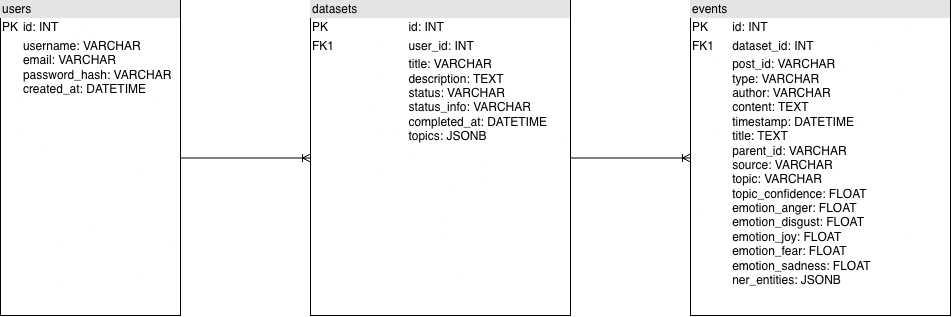

The diagram above was exported from draw.io. Its source (the exported page's mxGraphModel, read from the mxfile embedded in the PNG):
<mxGraphModel dx="1136" dy="766" grid="1" gridSize="10" guides="1" tooltips="1" connect="1" arrows="1" fold="1" page="1" pageScale="1" pageWidth="827" pageHeight="1169" math="0" shadow="0">
  <root>
    <mxCell id="0" />
    <mxCell id="1" parent="0" />
    <mxCell id="j9cebE_HY3_9UCl9d51t-1" parent="1" style="verticalAlign=top;align=left;overflow=fill;html=1;whiteSpace=wrap;" value="&lt;div style=&quot;box-sizing: border-box; width: 100%; background: rgb(228, 228, 228); padding: 2px;&quot;&gt;users&lt;/div&gt;&lt;table style=&quot;width:100%;font-size:1em;&quot; cellpadding=&quot;2&quot; cellspacing=&quot;0&quot;&gt;&lt;tbody&gt;&lt;tr&gt;&lt;td&gt;PK&lt;/td&gt;&lt;td&gt;id: INT&lt;/td&gt;&lt;/tr&gt;&lt;tr&gt;&lt;td&gt;&lt;/td&gt;&lt;td&gt;username: VARCHAR&lt;br&gt;email: VARCHAR&lt;br&gt;password_hash: VARCHAR&lt;br&gt;created_at: DATETIME&lt;/td&gt;&lt;/tr&gt;&lt;/tbody&gt;&lt;/table&gt;" vertex="1">
      <mxGeometry height="315" width="180" x="60" y="165" as="geometry" />
    </mxCell>
    <mxCell id="j9cebE_HY3_9UCl9d51t-2" parent="1" style="verticalAlign=top;align=left;overflow=fill;html=1;whiteSpace=wrap;" value="&lt;div style=&quot;box-sizing: border-box; width: 100%; background: rgb(228, 228, 228); padding: 2px;&quot;&gt;datasets&lt;/div&gt;&lt;table style=&quot;width:100%;font-size:1em;&quot; cellpadding=&quot;2&quot; cellspacing=&quot;0&quot;&gt;&lt;tbody&gt;&lt;tr&gt;&lt;td&gt;PK&lt;/td&gt;&lt;td&gt;id: INT&lt;/td&gt;&lt;/tr&gt;&lt;tr&gt;&lt;td&gt;FK1&lt;span style=&quot;white-space: pre;&quot;&gt;&#09;&lt;/span&gt;&lt;/td&gt;&lt;td&gt;user_id: INT&lt;/td&gt;&lt;/tr&gt;&lt;tr&gt;&lt;td&gt;&lt;span style=&quot;white-space: pre;&quot;&gt;&#09;&lt;/span&gt;&lt;span style=&quot;white-space: pre;&quot;&gt;&#09;&lt;/span&gt;&lt;span style=&quot;white-space: pre;&quot;&gt;&#09;&lt;/span&gt;&lt;/td&gt;&lt;td&gt;title: VARCHAR&lt;br&gt;description: TEXT&lt;br&gt;status: VARCHAR&lt;br&gt;status_info: VARCHAR&lt;br&gt;completed_at: DATETIME&lt;br&gt;topics: JSONB&lt;br&gt;&lt;br&gt;&lt;br&gt;&lt;/td&gt;&lt;/tr&gt;&lt;/tbody&gt;&lt;/table&gt;" vertex="1">
      <mxGeometry height="315" width="260" x="370" y="165" as="geometry" />
    </mxCell>
    <mxCell id="j9cebE_HY3_9UCl9d51t-7" edge="1" parent="1" source="j9cebE_HY3_9UCl9d51t-1" style="edgeStyle=entityRelationEdgeStyle;fontSize=12;html=1;endArrow=ERoneToMany;rounded=0;exitX=1;exitY=0.5;exitDx=0;exitDy=0;entryX=0;entryY=0.5;entryDx=0;entryDy=0;" target="j9cebE_HY3_9UCl9d51t-2" value="">
      <mxGeometry height="100" relative="1" width="100" as="geometry">
        <mxPoint x="360" y="370" as="sourcePoint" />
        <mxPoint x="370" y="260" as="targetPoint" />
      </mxGeometry>
    </mxCell>
    <mxCell id="j9cebE_HY3_9UCl9d51t-8" parent="1" style="verticalAlign=top;align=left;overflow=fill;html=1;whiteSpace=wrap;" value="&lt;div style=&quot;box-sizing: border-box; width: 100%; background: rgb(228, 228, 228); padding: 2px;&quot;&gt;events&lt;/div&gt;&lt;table style=&quot;width:100%;font-size:1em;&quot; cellpadding=&quot;2&quot; cellspacing=&quot;0&quot;&gt;&lt;tbody&gt;&lt;tr&gt;&lt;td&gt;PK&lt;/td&gt;&lt;td&gt;id: INT&lt;/td&gt;&lt;/tr&gt;&lt;tr&gt;&lt;td&gt;FK1&lt;/td&gt;&lt;td&gt;dataset_id: INT&lt;/td&gt;&lt;/tr&gt;&lt;tr&gt;&lt;td&gt;&lt;/td&gt;&lt;td&gt;post_id: VARCHAR&lt;br&gt;type: VARCHAR&lt;br&gt;author: VARCHAR&lt;br&gt;content: TEXT&lt;br&gt;timestamp: DATETIME&lt;br&gt;title: TEXT&lt;br&gt;parent_id: VARCHAR&lt;br&gt;source: VARCHAR&lt;br&gt;topic: VARCHAR&lt;br&gt;topic_confidence: FLOAT&lt;br&gt;emotion_anger: FLOAT&lt;br&gt;emotion_disgust: FLOAT&lt;br&gt;emotion_joy: FLOAT&lt;br&gt;emotion_fear: FLOAT&lt;br&gt;emotion_sadness: FLOAT&lt;br&gt;ner_entities: JSONB&lt;br&gt;&lt;br&gt;&lt;/td&gt;&lt;/tr&gt;&lt;/tbody&gt;&lt;/table&gt;" vertex="1">
      <mxGeometry height="315" width="260" x="750" y="165" as="geometry" />
    </mxCell>
    <mxCell id="j9cebE_HY3_9UCl9d51t-12" edge="1" parent="1" source="j9cebE_HY3_9UCl9d51t-2" style="edgeStyle=entityRelationEdgeStyle;fontSize=12;html=1;endArrow=ERoneToMany;rounded=0;horizontal=1;exitX=1;exitY=0.5;exitDx=0;exitDy=0;entryX=0;entryY=0.5;entryDx=0;entryDy=0;" target="j9cebE_HY3_9UCl9d51t-8" value="">
      <mxGeometry height="100" relative="1" width="100" as="geometry">
        <mxPoint x="560" y="280" as="sourcePoint" />
        <mxPoint x="750" y="244" as="targetPoint" />
      </mxGeometry>
    </mxCell>
  </root>
</mxGraphModel>